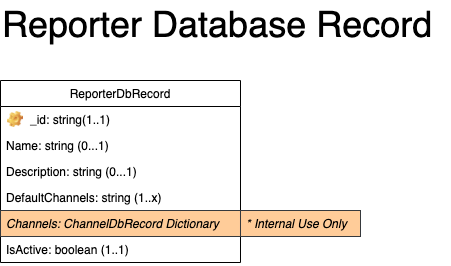

The diagram above was exported from draw.io. Its source (the exported page's mxGraphModel, read from the mxfile embedded in the PNG):
<mxGraphModel dx="1042" dy="686" grid="1" gridSize="10" guides="1" tooltips="1" connect="1" arrows="1" fold="1" page="1" pageScale="1" pageWidth="1100" pageHeight="850" math="0" shadow="0">
  <root>
    <mxCell id="0" />
    <mxCell id="1" parent="0" />
    <mxCell id="Yg6pK1T9AQLUbVwk1xyi-2" value="&lt;font style=&quot;font-size: 36px&quot;&gt;Reporter Database Record&lt;/font&gt;" style="text;html=1;resizable=0;points=[];autosize=1;align=left;verticalAlign=top;spacingTop=-4;" parent="1" vertex="1">
      <mxGeometry x="40" y="40" width="450" height="20" as="geometry" />
    </mxCell>
    <mxCell id="KmfvtNIkWaQ_sEXPeE87-1" value="ReporterDbRecord" style="swimlane;fontStyle=0;childLayout=stackLayout;horizontal=1;startSize=26;fillColor=none;horizontalStack=0;resizeParent=1;resizeParentMax=0;resizeLast=0;collapsible=1;marginBottom=0;" parent="1" vertex="1">
      <mxGeometry x="40" y="120" width="240" height="182" as="geometry" />
    </mxCell>
    <mxCell id="Ou2PWRsIDcKgJtkRFagu-1" value="_id: string(1..1)" style="label;fontStyle=0;strokeColor=none;fillColor=none;align=left;verticalAlign=top;overflow=hidden;spacingLeft=28;spacingRight=4;rotatable=0;points=[[0,0.5],[1,0.5]];portConstraint=eastwest;imageWidth=16;imageHeight=16;image=img/clipart/Gear_128x128.png" parent="KmfvtNIkWaQ_sEXPeE87-1" vertex="1">
      <mxGeometry y="26" width="240" height="26" as="geometry" />
    </mxCell>
    <mxCell id="KmfvtNIkWaQ_sEXPeE87-2" value="Name: string (0...1)" style="text;strokeColor=none;fillColor=none;align=left;verticalAlign=top;spacingLeft=4;spacingRight=4;overflow=hidden;rotatable=0;points=[[0,0.5],[1,0.5]];portConstraint=eastwest;" parent="KmfvtNIkWaQ_sEXPeE87-1" vertex="1">
      <mxGeometry y="52" width="240" height="26" as="geometry" />
    </mxCell>
    <mxCell id="KmfvtNIkWaQ_sEXPeE87-3" value="Description: string (0...1)" style="text;strokeColor=none;fillColor=none;align=left;verticalAlign=top;spacingLeft=4;spacingRight=4;overflow=hidden;rotatable=0;points=[[0,0.5],[1,0.5]];portConstraint=eastwest;" parent="KmfvtNIkWaQ_sEXPeE87-1" vertex="1">
      <mxGeometry y="78" width="240" height="26" as="geometry" />
    </mxCell>
    <mxCell id="KmfvtNIkWaQ_sEXPeE87-5" value="DefaultChannels: string (1..x)" style="text;strokeColor=none;fillColor=none;align=left;verticalAlign=top;spacingLeft=4;spacingRight=4;overflow=hidden;rotatable=0;points=[[0,0.5],[1,0.5]];portConstraint=eastwest;" parent="KmfvtNIkWaQ_sEXPeE87-1" vertex="1">
      <mxGeometry y="104" width="240" height="26" as="geometry" />
    </mxCell>
    <mxCell id="-53lqbg1xJHzIUH0O7E4-1" value="Channels: ChannelDbRecord Dictionary" style="text;strokeColor=#36393d;fillColor=#ffcc99;align=left;verticalAlign=top;spacingLeft=4;spacingRight=4;overflow=hidden;rotatable=0;points=[[0,0.5],[1,0.5]];portConstraint=eastwest;fontStyle=2" vertex="1" parent="KmfvtNIkWaQ_sEXPeE87-1">
      <mxGeometry y="130" width="240" height="26" as="geometry" />
    </mxCell>
    <mxCell id="Ou2PWRsIDcKgJtkRFagu-3" value="IsActive: boolean (1..1)" style="text;strokeColor=none;fillColor=none;align=left;verticalAlign=top;spacingLeft=4;spacingRight=4;overflow=hidden;rotatable=0;points=[[0,0.5],[1,0.5]];portConstraint=eastwest;" parent="KmfvtNIkWaQ_sEXPeE87-1" vertex="1">
      <mxGeometry y="156" width="240" height="26" as="geometry" />
    </mxCell>
    <mxCell id="-53lqbg1xJHzIUH0O7E4-2" value="* Internal Use Only" style="text;strokeColor=#36393d;fillColor=#ffcc99;align=left;verticalAlign=top;spacingLeft=4;spacingRight=4;overflow=hidden;rotatable=0;points=[[0,0.5],[1,0.5]];portConstraint=eastwest;fontStyle=2" vertex="1" parent="1">
      <mxGeometry x="280" y="250" width="120" height="26" as="geometry" />
    </mxCell>
  </root>
</mxGraphModel>